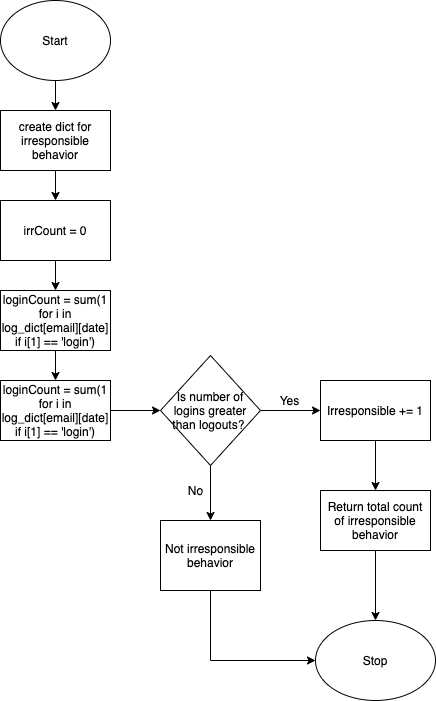

The diagram above was exported from draw.io. Its source (the exported page's mxGraphModel, read from the mxfile embedded in the PNG):
<mxGraphModel dx="551" dy="565" grid="1" gridSize="10" guides="1" tooltips="1" connect="1" arrows="1" fold="1" page="1" pageScale="1" pageWidth="850" pageHeight="1100" math="0" shadow="0">
  <root>
    <mxCell id="0" />
    <mxCell id="1" parent="0" />
    <mxCell id="1ox5IPcEAe_FGzvs_MSS-3" value="" style="edgeStyle=orthogonalEdgeStyle;rounded=0;orthogonalLoop=1;jettySize=auto;html=1;" parent="1" source="1ox5IPcEAe_FGzvs_MSS-1" target="1ox5IPcEAe_FGzvs_MSS-2" edge="1">
      <mxGeometry relative="1" as="geometry" />
    </mxCell>
    <mxCell id="1ox5IPcEAe_FGzvs_MSS-1" value="Start" style="ellipse;whiteSpace=wrap;html=1;" parent="1" vertex="1">
      <mxGeometry x="190" y="30" width="110" height="80" as="geometry" />
    </mxCell>
    <mxCell id="1ox5IPcEAe_FGzvs_MSS-5" value="" style="edgeStyle=orthogonalEdgeStyle;rounded=0;orthogonalLoop=1;jettySize=auto;html=1;" parent="1" source="1ox5IPcEAe_FGzvs_MSS-2" target="1ox5IPcEAe_FGzvs_MSS-4" edge="1">
      <mxGeometry relative="1" as="geometry" />
    </mxCell>
    <mxCell id="1ox5IPcEAe_FGzvs_MSS-2" value="create dict for irresponsible behavior" style="whiteSpace=wrap;html=1;" parent="1" vertex="1">
      <mxGeometry x="190" y="140" width="110" height="60" as="geometry" />
    </mxCell>
    <mxCell id="1ox5IPcEAe_FGzvs_MSS-7" value="" style="edgeStyle=orthogonalEdgeStyle;rounded=0;orthogonalLoop=1;jettySize=auto;html=1;" parent="1" source="1ox5IPcEAe_FGzvs_MSS-4" target="1ox5IPcEAe_FGzvs_MSS-6" edge="1">
      <mxGeometry relative="1" as="geometry" />
    </mxCell>
    <mxCell id="1ox5IPcEAe_FGzvs_MSS-4" value="irrCount = 0" style="whiteSpace=wrap;html=1;" parent="1" vertex="1">
      <mxGeometry x="190" y="230" width="110" height="60" as="geometry" />
    </mxCell>
    <mxCell id="1ox5IPcEAe_FGzvs_MSS-9" value="" style="edgeStyle=orthogonalEdgeStyle;rounded=0;orthogonalLoop=1;jettySize=auto;html=1;" parent="1" source="1ox5IPcEAe_FGzvs_MSS-6" target="1ox5IPcEAe_FGzvs_MSS-8" edge="1">
      <mxGeometry relative="1" as="geometry" />
    </mxCell>
    <mxCell id="1ox5IPcEAe_FGzvs_MSS-6" value="loginCount = sum(1 for i in log_dict[email][date] if i[1] == 'login')" style="whiteSpace=wrap;html=1;" parent="1" vertex="1">
      <mxGeometry x="190" y="320" width="110" height="60" as="geometry" />
    </mxCell>
    <mxCell id="1ox5IPcEAe_FGzvs_MSS-11" value="" style="edgeStyle=orthogonalEdgeStyle;rounded=0;orthogonalLoop=1;jettySize=auto;html=1;" parent="1" source="1ox5IPcEAe_FGzvs_MSS-8" target="1ox5IPcEAe_FGzvs_MSS-10" edge="1">
      <mxGeometry relative="1" as="geometry" />
    </mxCell>
    <mxCell id="1ox5IPcEAe_FGzvs_MSS-8" value="loginCount = sum(1 for i in log_dict[email][date] if i[1] == 'login')" style="whiteSpace=wrap;html=1;" parent="1" vertex="1">
      <mxGeometry x="190" y="410" width="110" height="60" as="geometry" />
    </mxCell>
    <mxCell id="1ox5IPcEAe_FGzvs_MSS-13" value="" style="edgeStyle=orthogonalEdgeStyle;rounded=0;orthogonalLoop=1;jettySize=auto;html=1;" parent="1" source="1ox5IPcEAe_FGzvs_MSS-10" target="1ox5IPcEAe_FGzvs_MSS-12" edge="1">
      <mxGeometry relative="1" as="geometry" />
    </mxCell>
    <mxCell id="1ox5IPcEAe_FGzvs_MSS-17" value="" style="edgeStyle=orthogonalEdgeStyle;rounded=0;orthogonalLoop=1;jettySize=auto;html=1;" parent="1" source="1ox5IPcEAe_FGzvs_MSS-10" target="1ox5IPcEAe_FGzvs_MSS-16" edge="1">
      <mxGeometry relative="1" as="geometry" />
    </mxCell>
    <mxCell id="1ox5IPcEAe_FGzvs_MSS-10" value="Is number of logins greater than logouts?&amp;nbsp;" style="rhombus;whiteSpace=wrap;html=1;" parent="1" vertex="1">
      <mxGeometry x="350" y="385" width="100" height="110" as="geometry" />
    </mxCell>
    <mxCell id="1ox5IPcEAe_FGzvs_MSS-15" value="" style="edgeStyle=orthogonalEdgeStyle;rounded=0;orthogonalLoop=1;jettySize=auto;html=1;" parent="1" source="1ox5IPcEAe_FGzvs_MSS-12" target="1ox5IPcEAe_FGzvs_MSS-14" edge="1">
      <mxGeometry relative="1" as="geometry" />
    </mxCell>
    <mxCell id="1ox5IPcEAe_FGzvs_MSS-12" value="Irresponsible += 1" style="whiteSpace=wrap;html=1;" parent="1" vertex="1">
      <mxGeometry x="510" y="410" width="110" height="60" as="geometry" />
    </mxCell>
    <mxCell id="1ox5IPcEAe_FGzvs_MSS-21" value="" style="edgeStyle=orthogonalEdgeStyle;rounded=0;orthogonalLoop=1;jettySize=auto;html=1;" parent="1" source="1ox5IPcEAe_FGzvs_MSS-14" target="1ox5IPcEAe_FGzvs_MSS-20" edge="1">
      <mxGeometry relative="1" as="geometry" />
    </mxCell>
    <mxCell id="1ox5IPcEAe_FGzvs_MSS-14" value="Return total count of irresponsible behavior" style="whiteSpace=wrap;html=1;" parent="1" vertex="1">
      <mxGeometry x="510" y="520" width="110" height="60" as="geometry" />
    </mxCell>
    <mxCell id="1ox5IPcEAe_FGzvs_MSS-22" style="edgeStyle=orthogonalEdgeStyle;rounded=0;orthogonalLoop=1;jettySize=auto;html=1;entryX=0;entryY=0.5;entryDx=0;entryDy=0;" parent="1" source="1ox5IPcEAe_FGzvs_MSS-16" target="1ox5IPcEAe_FGzvs_MSS-20" edge="1">
      <mxGeometry relative="1" as="geometry">
        <Array as="points">
          <mxPoint x="400" y="690" />
        </Array>
      </mxGeometry>
    </mxCell>
    <mxCell id="1ox5IPcEAe_FGzvs_MSS-16" value="Not irresponsible behavior" style="whiteSpace=wrap;html=1;" parent="1" vertex="1">
      <mxGeometry x="350" y="550" width="100" height="70" as="geometry" />
    </mxCell>
    <mxCell id="1ox5IPcEAe_FGzvs_MSS-20" value="Stop" style="ellipse;whiteSpace=wrap;html=1;" parent="1" vertex="1">
      <mxGeometry x="505" y="650" width="120" height="80" as="geometry" />
    </mxCell>
    <mxCell id="1ox5IPcEAe_FGzvs_MSS-23" value="Yes" style="text;html=1;align=center;verticalAlign=middle;resizable=0;points=[];autosize=1;" parent="1" vertex="1">
      <mxGeometry x="459" y="420" width="40" height="20" as="geometry" />
    </mxCell>
    <mxCell id="1ox5IPcEAe_FGzvs_MSS-25" value="No" style="text;html=1;align=center;verticalAlign=middle;resizable=0;points=[];autosize=1;" parent="1" vertex="1">
      <mxGeometry x="370" y="510" width="30" height="20" as="geometry" />
    </mxCell>
  </root>
</mxGraphModel>